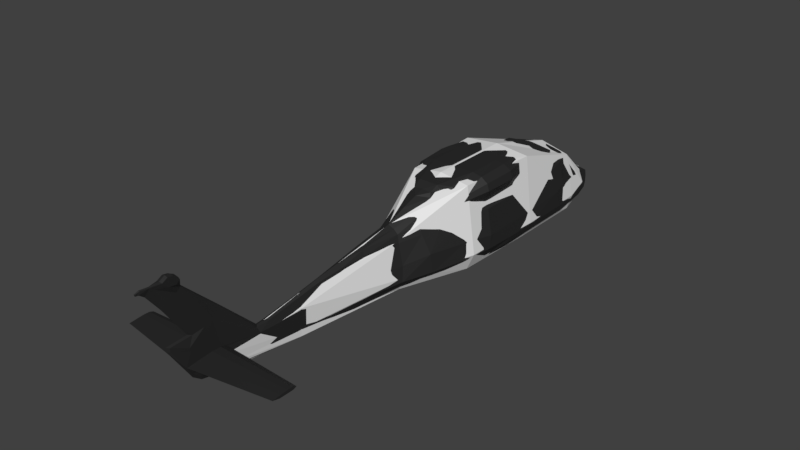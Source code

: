# Source: blackhawk.blend  (saved by Blender 5.0.118; exported with 4.5.12 LTS)
import bpy
from mathutils import Matrix  # noqa: F401  (used for matrix-valued properties, if any)

bpy.ops.wm.read_factory_settings(use_empty=True)
scene = bpy.context.scene
scene.name = 'Scene'

# ---- collections
col_collection_1 = bpy.data.collections.new('Collection 1'); scene.collection.children.link(col_collection_1)

# ---- materials (node trees are filled in below, after node groups)
mat_material = bpy.data.materials.new('Material')
mat_material.use_backface_culling_lightprobe_volume = False
mat_material.use_transparent_shadow = False

# ---- material node trees
mat_material.use_nodes = True; mat_material.node_tree.nodes.clear()
_N = mat_material.node_tree.nodes; _L = mat_material.node_tree.links
n0 = _N.new('ShaderNodeBsdfPrincipled'); n0.name = 'Principled BSDF'; n0.location = (10, 300)
n0.distribution = 'GGX'
n0.subsurface_method = 'RANDOM_WALK_SKIN'
n0.inputs[0].default_value = (0.04084, 0.04084, 0.04084, 1.0)
n0.inputs[1].default_value = 0.5955
n0.inputs[2].default_value = 0.6318
n0.inputs[3].default_value = 1.45
n0.inputs[13].default_value = 0.2682
n0.inputs[27].default_value = (0.0, 0.0, 0.0, 1.0)
n0.inputs[28].default_value = 1.0
n1 = _N.new('ShaderNodeOutputMaterial'); n1.name = 'Material Output'; n1.location = (300, 300)
_L.new(n0.outputs[0], n1.inputs[0])
n1.is_active_output = True

# ---- world
world_world = bpy.data.worlds.new('World'); scene.world = world_world
world_world.use_nodes = True; world_world.node_tree.nodes.clear()
_N = world_world.node_tree.nodes; _L = world_world.node_tree.links
n0 = _N.new('ShaderNodeOutputWorld'); n0.name = 'World Output'; n0.location = (280, 0)
n1 = _N.new('ShaderNodeBackground'); n1.name = 'Background'; n1.location = (0, 0)
n1.inputs[0].default_value = (0.05088, 0.05088, 0.05088, 1.0)
n2 = _N.new('NodeFrame'); n2.name = 'Frame'; n2.location = (0, 0)
n2.label = 'Versioning: Use Nodes was removed'
n2.width = 150
n0.parent = n2
n1.parent = n2
_L.new(n1.outputs[0], n0.inputs[0])
n0.is_active_output = True
world_world.color = (0.05088, 0.05088, 0.05088)
world_world.use_sun_shadow = False
world_world.sun_shadow_jitter_overblur = 0.0
world_world.cycles.sampling_method = 'MANUAL'

# ---- meshes
me_cube = bpy.data.meshes.new('Cube')
me_cube.from_pydata([(0.8715, -1.476, -1.139), (0.8189, -1.476, 1.125), (0.9434, 0.8788, -1.139), (0.941, 0.8774, 1.149), (0.9662, 2.997, -1.119), (0.8046, 3.062, 0.4331), (0.8041, 3.801, -1.034), (0.7955, 3.801, -0.264), (0.3905, 4.528, -0.8858), (0.3734, 4.528, -0.5448), (0.316, -3.453, -1.051), (0.3142, -3.453, 0.2665), (0.0312, -8.714, -0.6911), (0.08126, -8.714, -0.3277), (1.164, 0.8786, -0.6867), (1.077, -1.476, -0.6867), (1.086, 3.027, -0.7044), (0.9332, 3.801, -0.6186), (0.5058, 4.528, -0.7289), (0.5137, -3.453, -0.6689), (0.05205, -8.714, -0.5986), (0.0, 0.8789, -1.247), (0.0, 0.8774, 1.251), (0.0, -1.476, -1.247), (0.0, -1.476, 1.251), (0.0, 2.985, -1.247), (0.0, 3.068, 0.6301), (0.0, 3.801, -1.163), (0.0, 3.801, -0.07426), (0.0, 4.528, -0.9568), (0.0, 4.528, -0.501), (0.0, -3.453, -1.137), (0.0, -3.453, 0.5872), (0.0, -8.714, -0.7574), (0.0, -8.714, -0.265), (0.0, -9.305, -0.4531), (0.0, 4.637, -0.7289), (0.1396, -6.558, -0.2045), (0.1011, -6.558, -0.9387), (0.1114, -6.558, -0.7394), (0.0, -6.558, -1.018), (0.0, -6.558, 0.0841)], [], [(14, 3, 1, 15), (21, 2, 0, 23), (26, 5, 7, 28), (22, 3, 5, 26), (14, 2, 4, 16), (17, 6, 8, 18), (16, 4, 6, 17), (36, 30, 9), (28, 7, 9, 30), (23, 0, 10, 31), (15, 1, 11, 19), (39, 37, 13, 20), (40, 38, 12, 33), (38, 39, 20, 12), (0, 15, 19, 10), (36, 18, 8), (5, 16, 17, 7), (7, 17, 18, 9), (3, 14, 16, 5), (2, 14, 15, 0), (12, 20, 35), (2, 21, 25, 4), (13, 34, 35), (1, 24, 32, 11), (37, 41, 34, 13), (6, 27, 29, 8), (4, 25, 27, 6), (3, 22, 24, 1), (29, 36, 8), (18, 36, 9), (11, 32, 41, 37), (10, 19, 39, 38), (31, 10, 38, 40), (19, 11, 37, 39), (20, 13, 35), (33, 12, 35)])
_uv = me_cube.uv_layers.new(name='UVMap')
_uv.uv.foreach_set('vector', [0.5, 0.5, 0.625, 0.5, 0.625, 0.75, 0.5, 0.75, 0.25, 0.5, 0.375, 0.5, 0.375, 0.75, 0.25, 0.75, 0.75, 0.5, 0.625, 0.5, 0.625, 0.5, 0.75, 0.5, 0.75, 0.5, 0.625, 0.5, 0.625, 0.5, 0.75, 0.5, 0.5, 0.5, 0.375, 0.5, 0.375, 0.5, 0.5, 0.5, 0.5, 0.5, 0.375, 0.5, 0.375, 0.5, 0.5, 0.5, 0.5, 0.5, 0.375, 0.5, 0.375, 0.5, 0.5, 0.5, 0.5, 0.375, 0.625, 0.375, 0.625, 0.5, 0.75, 0.5, 0.625, 0.5, 0.625, 0.5, 0.75, 0.5, 0.25, 0.75, 0.375, 0.75, 0.375, 0.75, 0.25, 0.75, 0.5, 0.75, 0.625, 0.75, 0.625, 0.75, 0.5, 0.75, 0.5, 0.75, 0.625, 0.75, 0.625, 0.75, 0.5, 0.75, 0.25, 0.75, 0.375, 0.75, 0.375, 0.75, 0.25, 0.75, 0.375, 0.75, 0.5, 0.75, 0.5, 0.75, 0.375, 0.75, 0.375, 0.75, 0.5, 0.75, 0.5, 0.75, 0.375, 0.75, 0.5, 0.375, 0.5, 0.5, 0.375, 0.5, 0.625, 0.5, 0.5, 0.5, 0.5, 0.5, 0.625, 0.5, 0.625, 0.5, 0.5, 0.5, 0.5, 0.5, 0.625, 0.5, 0.625, 0.5, 0.5, 0.5, 0.5, 0.5, 0.625, 0.5, 0.375, 0.5, 0.5, 0.5, 0.5, 0.75, 0.375, 0.75, 0.375, 0.75, 0.5, 0.75, 0.5, 0.875, 0.375, 0.5, 0.25, 0.5, 0.25, 0.5, 0.375, 0.5, 0.625, 0.75, 0.625, 0.875, 0.5, 0.875, 0.625, 0.75, 0.75, 0.75, 0.75, 0.75, 0.625, 0.75, 0.625, 0.75, 0.75, 0.75, 0.75, 0.75, 0.625, 0.75, 0.375, 0.5, 0.25, 0.5, 0.25, 0.5, 0.375, 0.5, 0.375, 0.5, 0.25, 0.5, 0.25, 0.5, 0.375, 0.5, 0.625, 0.5, 0.75, 0.5, 0.75, 0.75, 0.625, 0.75, 0.375, 0.375, 0.5, 0.375, 0.375, 0.5, 0.5, 0.5, 0.5, 0.375, 0.625, 0.5, 0.625, 0.75, 0.75, 0.75, 0.75, 0.75, 0.625, 0.75, 0.375, 0.75, 0.5, 0.75, 0.5, 0.75, 0.375, 0.75, 0.25, 0.75, 0.375, 0.75, 0.375, 0.75, 0.25, 0.75, 0.5, 0.75, 0.625, 0.75, 0.625, 0.75, 0.5, 0.75, 0.5, 0.75, 0.625, 0.75, 0.5, 0.875, 0.375, 0.875, 0.375, 0.75, 0.5, 0.875])
me_cube.update()
me_plane = bpy.data.meshes.new('Plane')
me_plane.from_pydata([(0.3118, -1.039, 0.0), (0.4037, -0.6493, 0.0), (0.4586, 1.0, 0.0), (0.4644, 0.04439, 0.0), (0.1322, -1.848, -1.259e-09), (0.1251, 0.4307, -0.1937), (0.2101, -1.372, -5.31e-10), (0.0498, -2.569, -2.355e-09), (0.4058, 1.481, 0.0), (0.3248, 1.747, -0.01291), (0.1972, 1.895, 0.0), (0.4644, 0.4307, 0.0), (0.02941, -3.549, 0.5624), (0.4526, -0.2978, 0.0), (0.3313, 1.23, 0.4628), (0.0005942, -3.829, 1.063), (0.01799, -3.875, 0.9485), (0.01157, -3.758, 0.5027), (0.01157, -3.989, 0.4926), (0.01157, -3.986, 0.4522), (0.01157, -3.787, 0.1422), (0.01157, -3.708, 0.08329), (0.01157, -3.554, 0.05128), (0.1251, 0.04439, -0.1937), (0.2426, 0.04439, -0.1818), (0.3762, 0.04439, -0.1499), (0.4406, 0.04439, -0.07212), (0.4519, 0.04439, 0.1452), (0.4052, 0.04439, 0.4267), (0.3633, 0.04439, 0.4897), (0.4277, 0.04439, 0.5763), (0.4599, 0.04439, 0.6551), (0.437, 0.04439, 0.7392), (0.3505, 0.04439, 0.7922), (0.241, 0.04439, 0.7988), (0.241, -0.3266, 0.7988), (0.03218, -3.872, 1.099), (0.03218, -3.901, 1.115), (0.03218, -3.983, 1.068), (0.03218, -3.838, 1.059), (0.01147, -4.068, 1.059), (0.03218, -4.006, 1.094), (0.03218, -3.917, 1.039), (0.01854, -3.951, 0.9156), (0.02866, -3.646, 0.5285), (0.02853, -3.808, 0.4092), (0.0286, -3.803, 0.3684), (0.02951, -3.713, 0.2573), (0.02951, -3.609, 0.2132), (0.02952, -3.476, 0.1415), (0.02996, -3.042, 0.01508), (0.03218, -3.952, 1.124), (0.04415, -3.064, 0.199), (0.02939, -3.587, 0.2675), (0.02806, -2.948, 0.2572), (0.07699, -2.185, 0.1886), (0.05959, -2.568, 0.1886), (0.1251, -0.226, -0.1937), (0.2426, -0.2376, -0.1818), (0.3573, -0.2634, -0.1499), (0.1251, -0.5157, -0.1937), (0.2076, -0.5458, -0.1818), (0.301, -0.5992, -0.1419), (0.1316, -0.9774, -0.1576), (0.2249, -0.9774, -0.1113), (0.09996, -1.83, -0.08056), (0.07651, -1.348, -0.1356), (0.1549, -1.348, -0.07935), (0.04981, -1.83, -0.1232), (0.2426, 0.4307, -0.1818), (0.3762, 0.4307, -0.1499), (0.4406, 0.4307, -0.07212), (0.1251, 1.227, -0.1937), (0.2426, 1.177, -0.1818), (0.3762, 1.122, -0.1419), (0.4406, 1.076, -0.07212), (0.3259, 1.726, -0.07125), (0.1251, 1.554, -0.1621), (0.2401, 1.519, -0.1417), (0.3361, 1.504, -0.1183), (0.4019, 1.481, -0.05887), (0.2301, 1.721, -0.1144), (0.2645, 1.839, 0.08136), (0.305, 1.695, 0.1513), (0.3666, 1.469, 0.1659), (0.3101, 1.481, 0.2275), (0.3218, 1.752, 0.0691), (0.08822, -2.208, -1.807e-09), (0.1064, -1.797, 0.1752), (0.05042, -2.038, 0.3861), (0.4519, 0.9325, 0.1787), (0.4519, 0.4307, 0.1452), (0.4052, 0.4307, 0.4267), (0.3633, 0.4307, 0.4897), (0.4052, 0.777, 0.4009), (0.3566, 0.8301, 0.5184), (0.4519, -0.2113, 0.1452), (0.3249, 0.2643, 0.7824), (0.2149, 0.1687, 0.7988), (0.3633, 0.2435, 0.4913), (0.3633, -0.2724, 0.4849), (0.41, -0.3266, 0.5707), (0.4422, -0.3266, 0.6494), (0.4193, -0.3266, 0.7233), (0.3456, -0.3266, 0.7763), (0.4519, -0.2726, 0.1452), (0.4052, -0.2731, 0.4267), (0.271, 0.3051, 0.657), (0.1842, 0.3331, 0.789), (0.2209, 0.4588, 0.691), (0.3702, 0.25, 0.5468), (0.4024, 0.2647, 0.6256), (0.3795, 0.2784, 0.7256), (0.293, 0.2832, 0.7715), (0.3364, 0.2436, 0.5284), (0.3686, 0.2332, 0.6219), (0.3457, 0.2469, 0.7219), (0.241, 0.267, 0.7667), (0.2656, 1.048, 0.5649), (0.2886, 0.1033, 0.6647), (0.2811, 0.4645, 0.6146), (0.224, 0.7684, 0.6344), (0.2362, 1.293, 0.4894), (0.2839, 1.236, 0.5086), (0.2691, 1.042, 0.5887), (0.1251, -0.8528, 0.6761), (0.1715, -0.8525, 0.6149), (0.2055, -0.7941, 0.5678), (0.2453, -0.7205, 0.5465), (0.3168, -0.5039, 0.5233), (0.09926, -0.82, 0.7122), (0.1066, -0.7246, 0.7625), (0.3061, -0.6542, 0.579), (0.3144, -0.5984, 0.6383), (0.2769, -0.6068, 0.7044), (0.2195, -0.6422, 0.7459), (0.2059, -0.4907, 0.646), (0.2895, -0.6542, 0.5726), (0.2979, -0.6319, 0.6319), (0.2604, -0.6404, 0.698), (0.203, -0.6757, 0.7395), (0.2895, -0.6357, 0.5726), (0.2979, -0.6004, 0.6319), (0.2604, -0.6088, 0.698), (0.203, -0.6441, 0.7395), (0.1507, -0.7411, 0.7386), (0.2166, -0.916, 0.5068), (0.1454, -1.101, 0.5477), (0.3828, -0.6398, 0.1787), (0.3361, -0.5557, 0.4009), (0.2667, -0.8674, 0.4107), (0.1001, -1.091, 0.5867), (0.1826, -1.096, 0.4837), (0.2136, -1.088, 0.3995), (0.2959, -1.056, 0.1982), (0.06024, -1.322, 0.5034), (0.1084, -1.324, 0.461), (0.1344, -1.338, 0.3815), (0.19, -1.346, 0.1592), (0.07324, -1.754, 0.3977), (0.04436, -1.751, 0.4501), (0.02975, -2.315, 0.3542), (0.02765, -2.576, 0.313), (0.02208, -3.083, 0.2514), (0.01181, -3.002, 0.2246), (0.01147, -3.448, 0.6264), (0.01177, -3.826, 0.9821), (0.02946, -3.494, 0.2655), (0.02949, -3.42, 0.2374), (0.02951, -3.482, 0.2149), (0.8699, -3.578, 0.2235), (0.02951, -3.733, 0.2132), (0.02951, -3.857, 0.2437), (0.8699, -3.641, 0.2501), (0.8699, -3.565, 0.2562), (0.8699, -3.509, 0.255), (0.8699, -3.465, 0.2381), (0.8699, -3.502, 0.2245), (0.8699, -3.653, 0.2235), (0.8699, -3.727, 0.2419), (0.03218, -3.88, 1.044), (0.01036, -4.108, 1.093), (0.007884, -4.2, 1.103), (0.004603, -4.24, 1.093), (0.004257, -4.231, 1.076), (0.009647, -4.197, 1.077), (0.3373, 0.8279, 0.5513), (0.03218, -3.876, 1.026), (0.03218, -3.946, 1.035), (0.2914, 1.581, 0.1895), (0.4283, 1.089, 0.222), (0.3761, 1.376, 0.1965), (0.3763, 1.077, 0.4657), (0.3685, 1.425, 0.2273), (0.3181, 1.079, 0.5176), (0.1167, 1.08, 0.5736), (0.1168, 1.248, 0.5414), (0.1813, 1.559, 0.2445), (0.126, 1.579, 0.2619), (0.09063, 1.593, 0.2449), (0.1176, 1.357, 0.4833), (0.08298, 1.366, 0.4802), (0.287, 1.283, 0.4644), (0.09339, 1.591, 0.2681), (0.4052, 0.1154, 0.4267), (0.4519, 0.1154, 0.1452), (0.4052, -0.2113, 0.4267), (0.4052, 0.3581, 0.4267), (0.4519, 0.3581, 0.1452), (0.0, 0.04439, -0.199), (-0.3118, -1.039, 0.0), (-0.4037, -0.6493, 0.0), (-0.4586, 1.0, 0.0), (-0.4644, 0.04439, 0.0), (0.0, -0.9774, -0.1758), (-0.1322, -1.848, -1.259e-09), (-0.1251, 0.4307, -0.1937), (-0.2101, -1.372, -5.31e-10), (-0.0498, -2.569, -2.355e-09), (-0.4058, 1.481, 0.0), (-0.3248, 1.747, -0.01291), (-0.1972, 1.895, 0.0), (0.0, 1.926, 0.0), (-0.4644, 0.4307, 0.0), (0.0, 0.4307, -0.2028), (-0.02941, -3.549, 0.5624), (0.0, -3.821, 0.9913), (0.0, -2.567, -0.114), (0.0, -1.794, -0.1375), (0.0, -1.358, -0.1623), (0.0, -3.06, 0.2608), (0.0, -3.899, 1.123), (0.0, -4.011, 1.101), (0.0, -4.109, 1.101), (-0.4526, -0.2978, 0.0), (0.0, -0.483, -0.1951), (0.0, 1.912, 0.06375), (0.0, 1.797, 0.1584), (0.0, 1.627, 0.2453), (0.0, 1.375, 0.4772), (0.0, 1.261, 0.5506), (0.0, 1.074, 0.5854), (-0.3313, 1.23, 0.4628), (0.0, 1.059, 0.6143), (0.0, 0.9727, 0.652), (0.0, 0.7398, 0.7109), (0.0, 0.4848, 0.7515), (0.0, 0.168, 0.7988), (0.0, -0.3266, 0.7988), (0.0, -0.7226, 0.7612), (0.0, -0.8134, 0.7206), (0.0, -0.9274, 0.6873), (0.0, -1.103, 0.6272), (0.0, -1.329, 0.5333), (0.0, -1.746, 0.4608), (0.0, -2.309, 0.3786), (-0.0005942, -3.829, 1.063), (0.0, -3.868, 1.107), (0.0, -3.953, 1.132), (-0.01799, -3.875, 0.9485), (0.0, -4.208, 1.111), (0.0, -4.25, 1.095), (0.0, -4.241, 1.072), (0.0, -4.208, 1.068), (0.0, -4.156, 1.028), (0.0, -4.024, 0.8539), (-0.01157, -3.758, 0.5027), (-0.01157, -3.989, 0.4926), (-0.01157, -3.986, 0.4522), (-0.01157, -3.787, 0.1422), (-0.01157, -3.708, 0.08329), (-0.01157, -3.554, 0.05128), (0.0, -2.95, -0.06955), (0.0, -2.593, -0.07534), (0.0, 1.277, -0.2106), (0.0, 1.574, -0.17), (0.0, 1.802, -0.114), (0.0, 1.909, -0.07269), (-0.1251, 0.04439, -0.1937), (-0.2426, 0.04439, -0.1818), (-0.3762, 0.04439, -0.1499), (-0.4406, 0.04439, -0.07212), (-0.4519, 0.04439, 0.1452), (-0.4052, 0.04439, 0.4267), (-0.3633, 0.04439, 0.4897), (-0.4277, 0.04439, 0.5763), (-0.4599, 0.04439, 0.6551), (-0.437, 0.04439, 0.7392), (-0.3505, 0.04439, 0.7922), (-0.241, 0.04439, 0.7988), (0.0, 0.03228, 0.7988), (-0.241, -0.3266, 0.7988), (-0.03218, -3.872, 1.099), (0.0, -3.443, 0.6317), (-0.03218, -3.901, 1.115), (-0.03218, -3.983, 1.068), (-0.03218, -3.838, 1.059), (-0.01147, -4.068, 1.059), (-0.03218, -4.006, 1.094), (-0.03218, -3.917, 1.039), (-0.01854, -3.951, 0.9156), (-0.02866, -3.646, 0.5285), (-0.02853, -3.808, 0.4092), (-0.0286, -3.803, 0.3684), (-0.02951, -3.713, 0.2573), (-0.02951, -3.609, 0.2132), (-0.02952, -3.476, 0.1415), (-0.02996, -3.042, 0.01508), (-0.03218, -3.952, 1.124), (-0.04415, -3.064, 0.199), (-0.02939, -3.587, 0.2675), (0.0, -3.799, 0.5197), (0.0, -4.02, 0.5081), (0.0, -4.016, 0.4617), (0.0, -3.788, 0.1063), (0.0, -3.698, 0.03864), (0.0, -3.522, 0.001932), (-0.02806, -2.948, 0.2572), (-0.07699, -2.185, 0.1886), (-0.05959, -2.568, 0.1886), (-0.1251, -0.226, -0.1937), (-0.2426, -0.2376, -0.1818), (-0.3573, -0.2634, -0.1499), (-0.1251, -0.5157, -0.1937), (-0.2076, -0.5458, -0.1818), (-0.301, -0.5992, -0.1419), (-0.1316, -0.9774, -0.1576), (-0.2249, -0.9774, -0.1113), (-0.09996, -1.83, -0.08056), (0.0, -0.2133, -0.1971), (-0.07651, -1.348, -0.1356), (-0.1549, -1.348, -0.07935), (-0.04981, -1.83, -0.1232), (-0.2426, 0.4307, -0.1818), (-0.3762, 0.4307, -0.1499), (-0.4406, 0.4307, -0.07212), (-0.1251, 1.227, -0.1937), (-0.2426, 1.177, -0.1818), (-0.3762, 1.122, -0.1419), (-0.4406, 1.076, -0.07212), (-0.3259, 1.726, -0.07125), (-0.1251, 1.554, -0.1621), (-0.2401, 1.519, -0.1417), (-0.3361, 1.504, -0.1183), (-0.4019, 1.481, -0.05887), (-0.2301, 1.721, -0.1144), (-0.2645, 1.839, 0.08136), (-0.305, 1.695, 0.1513), (-0.3666, 1.469, 0.1659), (-0.3101, 1.481, 0.2275), (-0.3218, 1.752, 0.0691), (-0.08822, -2.208, -1.807e-09), (-0.1064, -1.797, 0.1752), (0.0, -2.028, 0.4192), (-0.05042, -2.038, 0.3861), (-0.4519, 0.9325, 0.1787), (-0.4519, 0.4307, 0.1452), (-0.4052, 0.4307, 0.4267), (-0.3633, 0.4307, 0.4897), (-0.4052, 0.777, 0.4009), (-0.3566, 0.8301, 0.5184), (-0.4519, -0.2113, 0.1452), (-0.3249, 0.2643, 0.7824), (-0.2149, 0.1687, 0.7988), (-0.3633, 0.2435, 0.4913), (-0.3633, -0.2724, 0.4849), (-0.41, -0.3266, 0.5707), (-0.4422, -0.3266, 0.6494), (-0.4193, -0.3266, 0.7233), (-0.3456, -0.3266, 0.7763), (-0.4519, -0.2726, 0.1452), (-0.4052, -0.2731, 0.4267), (-0.271, 0.3051, 0.657), (-0.1842, 0.3331, 0.789), (-0.2209, 0.4588, 0.691), (-0.3702, 0.25, 0.5468), (-0.4024, 0.2647, 0.6256), (-0.3795, 0.2784, 0.7256), (-0.293, 0.2832, 0.7715), (-0.3364, 0.2436, 0.5284), (-0.3686, 0.2332, 0.6219), (-0.3457, 0.2469, 0.7219), (-0.241, 0.267, 0.7667), (-0.2656, 1.048, 0.5649), (-0.2886, 0.1033, 0.6647), (-0.2811, 0.4645, 0.6146), (-0.224, 0.7684, 0.6344), (-0.2362, 1.293, 0.4894), (-0.2839, 1.236, 0.5086), (-0.2691, 1.042, 0.5887), (-0.1251, -0.8528, 0.6761), (-0.1715, -0.8525, 0.6149), (-0.2055, -0.7941, 0.5678), (-0.2453, -0.7205, 0.5465), (-0.3168, -0.5039, 0.5233), (-0.09926, -0.82, 0.7122), (-0.1066, -0.7246, 0.7625), (-0.3061, -0.6542, 0.579), (-0.3144, -0.5984, 0.6383), (-0.2769, -0.6068, 0.7044), (-0.2195, -0.6422, 0.7459), (-0.2059, -0.4907, 0.646), (-0.2895, -0.6542, 0.5726), (-0.2979, -0.6319, 0.6319), (-0.2604, -0.6404, 0.698), (-0.203, -0.6757, 0.7395), (-0.2895, -0.6357, 0.5726), (-0.2979, -0.6004, 0.6319), (-0.2604, -0.6088, 0.698), (-0.203, -0.6441, 0.7395), (-0.1507, -0.7411, 0.7386), (-0.2166, -0.916, 0.5068), (-0.1454, -1.101, 0.5477), (-0.3828, -0.6398, 0.1787), (-0.3361, -0.5557, 0.4009), (-0.2667, -0.8674, 0.4107), (-0.1001, -1.091, 0.5867), (-0.1826, -1.096, 0.4837), (-0.2136, -1.088, 0.3995), (-0.2959, -1.056, 0.1982), (-0.06024, -1.322, 0.5034), (-0.1084, -1.324, 0.461), (-0.1344, -1.338, 0.3815), (-0.19, -1.346, 0.1592), (-0.07324, -1.754, 0.3977), (-0.04436, -1.751, 0.4501), (-0.02975, -2.315, 0.3542), (0.0, -2.939, 0.267), (-0.02765, -2.576, 0.313), (0.0, -2.577, 0.3295), (-0.02208, -3.083, 0.2514), (-0.01181, -3.002, 0.2246), (-0.01147, -3.448, 0.6264), (-0.01177, -3.826, 0.9821), (-0.02946, -3.494, 0.2655), (-0.02949, -3.42, 0.2374), (-0.02951, -3.482, 0.2149), (-0.8699, -3.578, 0.2235), (-0.02951, -3.733, 0.2132), (-0.02951, -3.857, 0.2437), (-0.8699, -3.641, 0.2501), (-0.8699, -3.565, 0.2562), (-0.8699, -3.509, 0.255), (-0.8699, -3.465, 0.2381), (-0.8699, -3.502, 0.2245), (-0.8699, -3.653, 0.2235), (-0.8699, -3.727, 0.2419), (-0.03218, -3.88, 1.044), (-0.01036, -4.108, 1.093), (-0.007884, -4.2, 1.103), (-0.004603, -4.24, 1.093), (-0.004257, -4.231, 1.076), (-0.009647, -4.197, 1.077), (-0.3373, 0.8279, 0.5513), (-0.03218, -3.876, 1.026), (-0.03218, -3.946, 1.035), (-0.2914, 1.581, 0.1895), (-0.4283, 1.089, 0.222), (-0.3761, 1.376, 0.1965), (-0.3763, 1.077, 0.4657), (-0.3685, 1.425, 0.2273), (-0.3181, 1.079, 0.5176), (-0.1167, 1.08, 0.5736), (-0.1168, 1.248, 0.5414), (-0.1813, 1.559, 0.2445), (-0.126, 1.579, 0.2619), (0.0, 1.589, 0.2618), (-0.09063, 1.593, 0.2449), (-0.1176, 1.357, 0.4833), (-0.08298, 1.366, 0.4802), (-0.287, 1.283, 0.4644), (-0.09339, 1.591, 0.2681), (-0.4052, 0.1154, 0.4267), (-0.4519, 0.1154, 0.1452), (-0.4052, -0.2113, 0.4267), (-0.4052, 0.3581, 0.4267), (-0.4519, 0.3581, 0.1452)], [(52, 164), (309, 431)], [(21, 22, 49, 48), (40, 264, 265, 43), (22, 272, 50, 49), (265, 17, 44, 43), (17, 18, 45, 44), (18, 19, 46, 45), (169, 168, 176, 177), (169, 177, 170, 48), (40, 38, 41, 181), (231, 37, 36, 257), (188, 42, 38), (258, 51, 37, 231), (257, 36, 39, 15), (15, 39, 166, 226), (232, 41, 51, 258), (12, 16, 43, 44), (12, 165, 166, 16), (293, 226, 166, 165), (53, 174, 175, 167), (52, 12, 167, 168, 169, 49), (171, 178, 179, 172), (48, 170, 178, 171), (168, 167, 175, 176), (172, 179, 173, 47), (44, 45, 46, 47), (22, 21, 315, 316), (20, 172, 19, 313, 314), (18, 17, 311, 312), (21, 20, 314, 315), (19, 18, 312, 313), (22, 316, 272), (50, 52, 49), (429, 162, 161, 255), (430, 230, 427, 317), (52, 50, 7, 56), (50, 272, 7), (273, 7, 272), (227, 7, 273), (4, 87, 7, 227), (24, 25, 59, 58), (23, 24, 58, 57), (58, 59, 62, 61), (59, 13, 1, 62), (57, 58, 61, 60), (61, 62, 64, 63), (62, 1, 0, 64), (60, 61, 63, 214), (60, 214, 235), (64, 0, 6, 67), (214, 63, 66, 229), (63, 64, 67, 66), (229, 66, 68, 228), (67, 6, 4, 65), (66, 67, 65, 68), (4, 227, 65), (65, 227, 68), (227, 228, 68), (57, 60, 235, 329), (209, 23, 57, 329), (25, 24, 69, 70), (26, 25, 70, 71), (24, 23, 5, 69), (23, 209, 224, 5), (71, 70, 74, 75), (5, 224, 274, 72), (69, 5, 72, 73), (70, 69, 73, 74), (11, 71, 75, 2), (75, 74, 79, 80), (73, 72, 77, 78), (72, 274, 275, 77), (74, 73, 78, 79), (2, 75, 80, 8), (83, 84, 8, 86), (84, 83, 189), (84, 189, 85), (9, 76, 10), (76, 277, 10), (276, 277, 81), (276, 81, 77, 275), (78, 77, 81, 76), (277, 76, 81), (222, 10, 277), (222, 236, 10), (10, 236, 82), (10, 82, 9), (236, 237, 82), (82, 83, 86), (82, 237, 83), (237, 238, 83), (189, 197, 85), (86, 8, 80, 9), (79, 78, 76), (80, 79, 76, 9), (8, 84, 2), (28, 204, 207, 92, 93, 99, 29), (11, 3, 26, 71), (92, 94, 95, 93), (91, 90, 94, 92), (11, 2, 90, 91), (33, 97, 98, 34), (106, 105, 96, 206), (34, 35, 104, 33), (32, 103, 102, 31), (30, 101, 100, 29), (33, 104, 103, 32), (31, 102, 101, 30), (290, 34, 98, 247), (34, 290, 248, 35), (27, 96, 105, 13, 3), (29, 100, 106, 206, 28), (97, 112, 113), (247, 98, 108), (246, 247, 108), (108, 109, 246), (98, 117, 108), (33, 32, 112, 97), (32, 31, 111, 112), (31, 30, 110, 111), (112, 116, 117, 113), (111, 115, 116, 112), (110, 114, 115, 111), (98, 97, 113), (117, 98, 113), (30, 29, 99, 110), (114, 110, 99), (116, 119, 117), (115, 119, 116), (115, 114, 119), (119, 114, 107), (107, 117, 119), (107, 114, 93, 120), (93, 114, 99), (118, 95, 194, 195), (107, 120, 109), (109, 108, 117, 107), (118, 195, 241), (95, 120, 93), (109, 120, 95, 186, 121), (246, 109, 121, 245), (244, 245, 121), (2, 84, 90), (122, 240, 196, 123), (239, 240, 122, 200, 201), (84, 85, 193), (14, 193, 85, 202), (241, 243, 124, 118), (124, 243, 244), (121, 186, 124), (121, 124, 244), (95, 118, 124, 186), (123, 194, 192, 14), (248, 131, 35), (250, 130, 131, 249), (248, 249, 131), (131, 135, 35), (102, 132, 101), (103, 133, 132, 102), (104, 134, 133, 103), (35, 135, 134, 104), (100, 101, 129), (101, 132, 129), (129, 132, 128), (134, 135, 140, 139), (133, 134, 139, 138), (132, 133, 138, 137), (139, 140, 144, 143), (138, 139, 143, 142), (137, 138, 142, 141), (143, 136, 142), (144, 136, 143), (142, 136, 141), (141, 128, 137), (132, 137, 128), (141, 136, 128), (127, 128, 136), (127, 136, 126), (126, 136, 125), (125, 136, 130), (131, 130, 145), (144, 140, 145), (130, 136, 145), (136, 144, 145), (131, 145, 140, 135), (125, 252, 151, 126), (252, 125, 251), (125, 130, 251), (250, 251, 130), (106, 100, 129, 149), (13, 105, 148, 1), (105, 106, 149, 148), (128, 149, 129), (127, 147, 146, 128), (126, 151, 147, 127), (146, 150, 149, 128), (152, 146, 147), (152, 153, 150, 146), (0, 1, 148, 154), (149, 150, 154, 148), (150, 153, 154), (252, 253, 151), (151, 253, 155), (151, 155, 147), (156, 152, 147, 155), (156, 157, 153, 152), (6, 0, 154, 158), (153, 157, 158, 154), (4, 6, 158, 88), (160, 159, 156, 155), (156, 159, 157), (157, 159, 88, 158), (254, 160, 155, 253), (55, 87, 4, 88), (7, 87, 55, 56), (161, 89, 353, 255), (254, 353, 160), (89, 159, 160, 353), (89, 55, 88, 159), (161, 55, 89), (56, 55, 161, 162), (54, 56, 162), (293, 165, 163, 230), (12, 52, 163, 165), (265, 311, 17), (47, 173, 174, 53), (46, 172, 47), (46, 19, 172), (12, 44, 47, 53), (167, 12, 53), (171, 172, 20), (20, 21, 48, 171), (48, 49, 169), (176, 175, 177), (174, 170, 177, 175), (173, 178, 170, 174), (179, 178, 173), (42, 180, 36, 37), (36, 180, 39), (39, 187, 166), (37, 51, 42), (41, 38, 42, 51), (38, 40, 43, 16, 188), (232, 233, 181, 41), (260, 182, 181, 233), (262, 184, 183, 261), (263, 185, 184, 262), (264, 185, 263), (261, 183, 182, 260), (182, 183, 184, 185), (181, 182, 185, 264), (264, 40, 181), (241, 195, 196, 240), (90, 84, 191, 190), (191, 84, 193), (90, 190, 94), (190, 192, 94), (198, 199, 203), (198, 197, 199), (466, 203, 199, 238), (200, 198, 203, 201), (25, 26, 59), (3, 13, 59, 26), (208, 205, 27, 3, 11, 91), (204, 28, 27, 205), (208, 91, 92, 207), (270, 305, 306, 271), (297, 300, 265, 264), (271, 306, 307, 272), (265, 300, 301, 266), (266, 301, 302, 267), (267, 302, 303, 268), (436, 444, 443, 435), (436, 305, 437, 444), (297, 448, 298, 295), (231, 257, 292, 294), (455, 295, 299), (258, 231, 294, 308), (257, 256, 296, 292), (256, 226, 433, 296), (232, 258, 308, 298), (225, 301, 300, 259), (225, 259, 433, 432), (293, 432, 433, 226), (310, 434, 442, 441), (309, 306, 436, 435, 434, 225), (438, 439, 446, 445), (305, 438, 445, 437), (435, 443, 442, 434), (439, 304, 440, 446), (301, 304, 303, 302), (271, 316, 315, 270), (269, 314, 313, 268, 439), (267, 312, 311, 266), (270, 315, 314, 269), (268, 313, 312, 267), (271, 272, 316), (307, 306, 309), (429, 255, 426, 428), (309, 319, 218, 307), (307, 218, 272), (273, 272, 218), (227, 273, 218), (215, 227, 218, 351), (279, 321, 322, 280), (278, 320, 321, 279), (321, 324, 325, 322), (322, 325, 211, 234), (320, 323, 324, 321), (324, 326, 327, 325), (325, 327, 210, 211), (323, 214, 326, 324), (323, 235, 214), (327, 331, 217, 210), (214, 229, 330, 326), (326, 330, 331, 327), (229, 228, 332, 330), (331, 328, 215, 217), (330, 332, 328, 331), (215, 328, 227), (328, 332, 227), (227, 332, 228), (320, 329, 235, 323), (209, 329, 320, 278), (280, 334, 333, 279), (281, 335, 334, 280), (279, 333, 216, 278), (278, 216, 224, 209), (335, 339, 338, 334), (216, 336, 274, 224), (333, 337, 336, 216), (334, 338, 337, 333), (223, 212, 339, 335), (339, 344, 343, 338), (337, 342, 341, 336), (336, 341, 275, 274), (338, 343, 342, 337), (212, 219, 344, 339), (347, 350, 219, 348), (348, 456, 347), (348, 349, 456), (220, 221, 340), (340, 221, 277), (276, 345, 277), (276, 275, 341, 345), (342, 340, 345, 341), (277, 345, 340), (222, 277, 221), (222, 221, 236), (221, 346, 236), (221, 220, 346), (236, 346, 237), (346, 220, 350), (346, 347, 237), (237, 347, 238), (464, 456, 349), (350, 220, 344, 219), (343, 340, 342), (344, 220, 340, 343), (219, 212, 348), (283, 284, 364, 358, 357, 475, 472), (223, 335, 281, 213), (357, 358, 360, 359), (356, 357, 359, 355), (223, 356, 355, 212), (288, 289, 363, 362), (371, 474, 361, 370), (289, 288, 369, 291), (287, 286, 367, 368), (285, 284, 365, 366), (288, 287, 368, 369), (286, 285, 366, 367), (290, 247, 363, 289), (289, 291, 248, 290), (282, 213, 234, 370, 361), (284, 283, 474, 371, 365), (362, 378, 377), (247, 373, 363), (246, 373, 247), (373, 246, 374), (363, 373, 382), (288, 362, 377, 287), (287, 377, 376, 286), (286, 376, 375, 285), (377, 378, 382, 381), (376, 377, 381, 380), (375, 376, 380, 379), (363, 378, 362), (382, 378, 363), (285, 375, 364, 284), (379, 364, 375), (381, 382, 384), (380, 381, 384), (380, 384, 379), (384, 372, 379), (372, 384, 382), (372, 385, 358, 379), (358, 364, 379), (383, 462, 461, 360), (372, 374, 385), (374, 372, 382, 373), (383, 241, 462), (360, 358, 385), (374, 386, 453, 360, 385), (246, 245, 386, 374), (244, 386, 245), (212, 355, 348), (387, 388, 463, 240), (239, 469, 468, 387, 240), (348, 460, 349), (242, 470, 349, 460), (241, 383, 389, 243), (389, 244, 243), (386, 389, 453), (386, 244, 389), (360, 453, 389, 383), (359, 360, 461, 459), (248, 291, 396), (250, 249, 396, 395), (248, 396, 249), (396, 291, 400), (367, 366, 397), (368, 367, 397, 398), (369, 368, 398, 399), (291, 369, 399, 400), (365, 394, 366), (366, 394, 397), (394, 393, 397), (399, 404, 405, 400), (398, 403, 404, 399), (397, 402, 403, 398), (404, 408, 409, 405), (403, 407, 408, 404), (402, 406, 407, 403), (408, 407, 401), (409, 408, 401), (407, 406, 401), (406, 402, 393), (397, 393, 402), (406, 393, 401), (392, 401, 393), (392, 391, 401), (391, 390, 401), (390, 395, 401), (396, 410, 395), (409, 410, 405), (395, 410, 401), (401, 410, 409), (396, 400, 405, 410), (390, 391, 416, 252), (252, 251, 390), (390, 251, 395), (250, 395, 251), (371, 414, 394, 365), (234, 211, 413, 370), (370, 413, 414, 371), (393, 394, 414), (392, 393, 411, 412), (391, 392, 412, 416), (411, 393, 414, 415), (417, 412, 411), (417, 411, 415, 418), (210, 419, 413, 211), (414, 413, 419, 415), (415, 419, 418), (252, 416, 253), (416, 420, 253), (416, 412, 420), (421, 420, 412, 417), (421, 417, 418, 422), (217, 423, 419, 210), (418, 419, 423, 422), (215, 352, 423, 217), (425, 420, 421, 424), (421, 422, 424), (422, 423, 352, 424), (254, 253, 420, 425), (318, 352, 215, 351), (218, 319, 318, 351), (426, 255, 353, 354), (254, 425, 353), (354, 353, 425, 424), (354, 424, 352, 318), (426, 354, 318), (319, 428, 426, 318), (317, 428, 319), (293, 230, 430, 432), (225, 432, 430, 309), (265, 266, 311), (304, 310, 441, 440), (303, 304, 439), (303, 439, 268), (225, 310, 304, 301), (434, 310, 225), (438, 269, 439), (269, 438, 305, 270), (305, 436, 306), (443, 444, 442), (441, 442, 444, 437), (440, 441, 437, 445), (446, 440, 445), (299, 294, 292, 447), (292, 296, 447), (296, 433, 454), (294, 299, 308), (298, 308, 299, 295), (295, 455, 259, 300, 297), (232, 298, 448, 233), (260, 233, 448, 449), (262, 261, 450, 451), (263, 262, 451, 452), (264, 263, 452), (261, 260, 449, 450), (449, 452, 451, 450), (448, 264, 452, 449), (264, 448, 297), (241, 240, 463, 462), (355, 457, 458, 348), (458, 460, 348), (355, 359, 457), (457, 359, 459), (465, 471, 467), (465, 467, 464), (466, 238, 467, 471), (468, 469, 471, 465), (280, 322, 281), (213, 281, 322, 234), (476, 356, 223, 213, 282, 473), (472, 473, 282, 283), (476, 475, 357, 356), (469, 239, 466, 471), (201, 203, 466, 239), (85, 197, 198, 200, 122, 202), (349, 470, 387, 468, 465, 464), (460, 458, 457, 459, 242), (242, 459, 461, 388), (95, 94, 192, 194), (14, 202, 123), (123, 202, 122), (242, 388, 470), (388, 387, 470), (462, 463, 388, 461), (195, 194, 123, 196), (473, 472, 475, 476), (474, 283, 282, 361), (206, 96, 27, 28), (205, 208, 207, 204), (193, 14, 192, 190, 191), (238, 199, 197, 189, 83), (9, 82, 86), (238, 347, 456, 464, 467), (347, 346, 350), (427, 429, 428, 317), (427, 54, 162, 429), (309, 430, 317, 319), (52, 56, 54, 163), (163, 54, 427, 230), (187, 42, 188), (166, 187, 188, 16), (180, 42, 187, 39), (447, 296, 454, 299), (433, 259, 455, 454), (454, 455, 299)])
me_plane.materials.append(mat_material)
me_plane.use_remesh_preserve_volume = False
me_plane.use_remesh_preserve_attributes = False
me_plane.use_mirror_vertex_groups = False
me_plane.update()

# ---- objects
ob_fueslage_aero = bpy.data.objects.new('Fueslage_aero', me_cube)
ob_plane = bpy.data.objects.new('Plane', me_plane)

# ---- transforms, parenting, visibility, modifiers, constraints
ob_fueslage_aero.location = (0.0, 0.0, 0.0)
_m = ob_fueslage_aero.modifiers.new('Mirror', 'MIRROR')
ob_plane.location = (0.0, -0.16, -0.7356)
ob_plane.scale = (2.482, 2.482, 2.482)
ob_plane.lineart.crease_threshold = 0.0

# ---- collection membership
scene.collection.objects.link(ob_fueslage_aero)
col_collection_1.objects.link(ob_plane)

# ---- scene / render settings (as saved in the file)
scene.frame_start = 1; scene.frame_end = 250; scene.frame_set(0)
scene.render.engine = 'BLENDER_EEVEE_NEXT'
scene.render.resolution_percentage = 50
scene.render.dither_intensity = 0.0
scene.render.bake_bias = 0.0
scene.render.bake_samples = 0
scene.cycles.use_denoising = False
scene.cycles.samples = 128
scene.cycles.sampling_pattern = 'TABULATED_SOBOL'
scene.cycles.use_adaptive_sampling = False
scene.cycles.use_light_tree = False
scene.cycles.blur_glossy = 0.0
scene.cycles.sample_clamp_indirect = 0.0
scene.view_settings.view_transform = 'Standard'
bpy.context.view_layer.update()

# ---- added for rendering (the .blend has no active camera and no usable light): camera, sun
cam_auto = bpy.data.cameras.new('AutoCamera')
cam_auto.lens = 50.0
cam_auto.sensor_width = 36.0
cam_auto.clip_end = 1000.0
ob_auto_camera = bpy.data.objects.new('AutoCamera', cam_auto)
scene.collection.objects.link(ob_auto_camera)
ob_auto_camera.location = (15.0698, -21.1202, 12.464)
ob_auto_camera.rotation_euler = (1.09748, -7.21219e-08, 0.694738)
scene.camera = ob_auto_camera
light_auto_sun = bpy.data.lights.new('AutoSun', 'SUN')
light_auto_sun.energy = 3.0
light_auto_sun.angle = 0.0523599
ob_auto_sun = bpy.data.objects.new('AutoSun', light_auto_sun)
scene.collection.objects.link(ob_auto_sun)
ob_auto_sun.rotation_euler = (0.872665, 0.174533, 0.523599)
bpy.context.view_layer.update()
